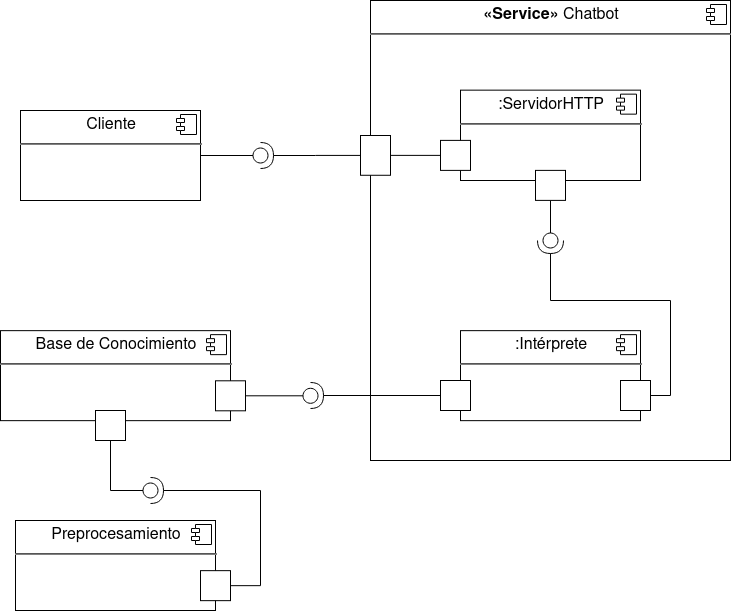

The diagram above was exported from draw.io. Its source (the exported page's mxGraphModel, read from the mxfile embedded in the PNG):
<mxGraphModel dx="1185" dy="641" grid="1" gridSize="10" guides="1" tooltips="1" connect="1" arrows="1" fold="1" page="1" pageScale="1" pageWidth="850" pageHeight="1100" math="0" shadow="0">
  <root>
    <mxCell id="vF_9XDOMGG8QdWZopfbB-0" />
    <mxCell id="vF_9XDOMGG8QdWZopfbB-1" parent="vF_9XDOMGG8QdWZopfbB-0" />
    <mxCell id="iubEnkQn2AGrrbLlynQB-30" value="&lt;p style=&quot;margin: 0px ; margin-top: 6px ; text-align: center&quot;&gt;&lt;b&gt;«Service»&lt;/b&gt; Chatbot&lt;br&gt;&lt;/p&gt;&lt;hr&gt;&lt;p style=&quot;margin: 0px ; margin-left: 8px&quot;&gt;&lt;br&gt;&lt;br&gt;&lt;/p&gt;" style="align=left;overflow=fill;html=1;dropTarget=0;fontSize=16;" vertex="1" parent="vF_9XDOMGG8QdWZopfbB-1">
      <mxGeometry x="390" y="40" width="360" height="460" as="geometry" />
    </mxCell>
    <mxCell id="iubEnkQn2AGrrbLlynQB-31" value="" style="shape=component;jettyWidth=8;jettyHeight=4;" vertex="1" parent="iubEnkQn2AGrrbLlynQB-30">
      <mxGeometry x="1" width="20" height="20" relative="1" as="geometry">
        <mxPoint x="-24" y="4" as="offset" />
      </mxGeometry>
    </mxCell>
    <mxCell id="iubEnkQn2AGrrbLlynQB-28" style="edgeStyle=orthogonalEdgeStyle;rounded=0;orthogonalLoop=1;jettySize=auto;html=1;startSize=6;endArrow=halfCircle;endFill=0;endSize=11;targetPerimeterSpacing=0;strokeWidth=1;fontSize=16;" edge="1" parent="vF_9XDOMGG8QdWZopfbB-1" source="iubEnkQn2AGrrbLlynQB-21">
      <mxGeometry relative="1" as="geometry">
        <mxPoint x="280" y="195" as="targetPoint" />
      </mxGeometry>
    </mxCell>
    <mxCell id="iubEnkQn2AGrrbLlynQB-21" value="" style="fontStyle=0;labelPosition=right;verticalLabelPosition=middle;align=left;verticalAlign=middle;spacingLeft=2;fontSize=16;" vertex="1" parent="vF_9XDOMGG8QdWZopfbB-1">
      <mxGeometry x="380" y="175.00232558139533" width="30" height="39.76744186046511" as="geometry" />
    </mxCell>
    <mxCell id="iubEnkQn2AGrrbLlynQB-6" value="&lt;p style=&quot;margin: 0px ; margin-top: 6px ; text-align: center&quot;&gt;:ServidorHTTP&lt;br&gt;&lt;/p&gt;&lt;hr&gt;" style="align=left;overflow=fill;html=1;dropTarget=0;fontSize=16;" vertex="1" parent="vF_9XDOMGG8QdWZopfbB-1">
      <mxGeometry x="480" y="129.65000000000003" width="180" height="90.35" as="geometry" />
    </mxCell>
    <mxCell id="iubEnkQn2AGrrbLlynQB-7" value="" style="shape=component;jettyWidth=8;jettyHeight=4;" vertex="1" parent="iubEnkQn2AGrrbLlynQB-6">
      <mxGeometry x="1" width="20" height="20" relative="1" as="geometry">
        <mxPoint x="-24" y="4" as="offset" />
      </mxGeometry>
    </mxCell>
    <mxCell id="iubEnkQn2AGrrbLlynQB-25" value="&lt;p style=&quot;margin: 0px ; margin-top: 6px ; text-align: center&quot;&gt;:Intérprete&lt;/p&gt;&lt;hr&gt;" style="align=left;overflow=fill;html=1;dropTarget=0;fontSize=16;" vertex="1" parent="vF_9XDOMGG8QdWZopfbB-1">
      <mxGeometry x="480" y="370.15" width="180" height="90" as="geometry" />
    </mxCell>
    <mxCell id="iubEnkQn2AGrrbLlynQB-26" value="" style="shape=component;jettyWidth=8;jettyHeight=4;" vertex="1" parent="iubEnkQn2AGrrbLlynQB-25">
      <mxGeometry x="1" width="20" height="20" relative="1" as="geometry">
        <mxPoint x="-24" y="4" as="offset" />
      </mxGeometry>
    </mxCell>
    <mxCell id="iubEnkQn2AGrrbLlynQB-40" style="edgeStyle=orthogonalEdgeStyle;rounded=0;orthogonalLoop=1;jettySize=auto;html=1;startSize=6;endArrow=halfCircle;endFill=0;endSize=11;targetPerimeterSpacing=0;strokeWidth=1;fontSize=16;" edge="1" parent="vF_9XDOMGG8QdWZopfbB-1" source="iubEnkQn2AGrrbLlynQB-27">
      <mxGeometry relative="1" as="geometry">
        <mxPoint x="570" y="280" as="targetPoint" />
        <Array as="points">
          <mxPoint x="690" y="435" />
          <mxPoint x="690" y="340" />
          <mxPoint x="570" y="340" />
        </Array>
      </mxGeometry>
    </mxCell>
    <mxCell id="iubEnkQn2AGrrbLlynQB-27" value="" style="fontStyle=0;labelPosition=right;verticalLabelPosition=middle;align=left;verticalAlign=middle;spacingLeft=2;fontSize=16;" vertex="1" parent="vF_9XDOMGG8QdWZopfbB-1">
      <mxGeometry x="640" y="420" width="30" height="30" as="geometry" />
    </mxCell>
    <mxCell id="iubEnkQn2AGrrbLlynQB-41" style="edgeStyle=orthogonalEdgeStyle;rounded=0;orthogonalLoop=1;jettySize=auto;html=1;startSize=6;endArrow=oval;endFill=0;endSize=15;targetPerimeterSpacing=0;strokeWidth=1;fontSize=16;" edge="1" parent="vF_9XDOMGG8QdWZopfbB-1" source="iubEnkQn2AGrrbLlynQB-34">
      <mxGeometry relative="1" as="geometry">
        <mxPoint x="570" y="280" as="targetPoint" />
      </mxGeometry>
    </mxCell>
    <mxCell id="iubEnkQn2AGrrbLlynQB-34" value="" style="fontStyle=0;labelPosition=right;verticalLabelPosition=middle;align=left;verticalAlign=middle;spacingLeft=2;fontSize=16;" vertex="1" parent="vF_9XDOMGG8QdWZopfbB-1">
      <mxGeometry x="555" y="209.89000000000001" width="30" height="30" as="geometry" />
    </mxCell>
    <mxCell id="iubEnkQn2AGrrbLlynQB-64" style="edgeStyle=orthogonalEdgeStyle;rounded=0;orthogonalLoop=1;jettySize=auto;html=1;startSize=6;endArrow=none;endFill=0;endSize=15;targetPerimeterSpacing=0;strokeWidth=1;fontSize=16;" edge="1" parent="vF_9XDOMGG8QdWZopfbB-1" source="iubEnkQn2AGrrbLlynQB-42" target="iubEnkQn2AGrrbLlynQB-21">
      <mxGeometry relative="1" as="geometry" />
    </mxCell>
    <mxCell id="iubEnkQn2AGrrbLlynQB-42" value="" style="fontStyle=0;labelPosition=right;verticalLabelPosition=middle;align=left;verticalAlign=middle;spacingLeft=2;fontSize=16;" vertex="1" parent="vF_9XDOMGG8QdWZopfbB-1">
      <mxGeometry x="460" y="179.89" width="30" height="30" as="geometry" />
    </mxCell>
    <mxCell id="iubEnkQn2AGrrbLlynQB-48" style="edgeStyle=orthogonalEdgeStyle;rounded=0;orthogonalLoop=1;jettySize=auto;html=1;startSize=6;endArrow=oval;endFill=0;endSize=15;targetPerimeterSpacing=0;strokeWidth=1;fontSize=16;" edge="1" parent="vF_9XDOMGG8QdWZopfbB-1" source="iubEnkQn2AGrrbLlynQB-46">
      <mxGeometry relative="1" as="geometry">
        <mxPoint x="280" y="195" as="targetPoint" />
      </mxGeometry>
    </mxCell>
    <mxCell id="iubEnkQn2AGrrbLlynQB-46" value="&lt;p style=&quot;margin: 0px ; margin-top: 6px ; text-align: center&quot;&gt;Cliente&lt;/p&gt;&lt;hr&gt;&lt;p style=&quot;margin: 0px ; margin-left: 8px&quot;&gt;&lt;br&gt;&lt;/p&gt;" style="align=left;overflow=fill;html=1;dropTarget=0;fontSize=16;" vertex="1" parent="vF_9XDOMGG8QdWZopfbB-1">
      <mxGeometry x="40" y="150" width="180" height="90" as="geometry" />
    </mxCell>
    <mxCell id="iubEnkQn2AGrrbLlynQB-47" value="" style="shape=component;jettyWidth=8;jettyHeight=4;" vertex="1" parent="iubEnkQn2AGrrbLlynQB-46">
      <mxGeometry x="1" width="20" height="20" relative="1" as="geometry">
        <mxPoint x="-24" y="4" as="offset" />
      </mxGeometry>
    </mxCell>
    <mxCell id="iubEnkQn2AGrrbLlynQB-60" style="edgeStyle=orthogonalEdgeStyle;rounded=0;orthogonalLoop=1;jettySize=auto;html=1;startSize=6;endArrow=halfCircle;endFill=0;endSize=11;targetPerimeterSpacing=0;strokeWidth=1;fontSize=16;" edge="1" parent="vF_9XDOMGG8QdWZopfbB-1" source="iubEnkQn2AGrrbLlynQB-49">
      <mxGeometry relative="1" as="geometry">
        <mxPoint x="330" y="435" as="targetPoint" />
      </mxGeometry>
    </mxCell>
    <mxCell id="iubEnkQn2AGrrbLlynQB-49" value="" style="fontStyle=0;labelPosition=right;verticalLabelPosition=middle;align=left;verticalAlign=middle;spacingLeft=2;fontSize=16;" vertex="1" parent="vF_9XDOMGG8QdWZopfbB-1">
      <mxGeometry x="460" y="420" width="30" height="30" as="geometry" />
    </mxCell>
    <mxCell id="iubEnkQn2AGrrbLlynQB-52" value="&lt;p style=&quot;margin: 0px ; margin-top: 6px ; text-align: center&quot;&gt;Preprocesamiento&lt;br&gt;&lt;/p&gt;&lt;hr&gt;&lt;p style=&quot;margin: 0px ; margin-left: 8px&quot;&gt;&lt;br&gt;&lt;/p&gt;" style="align=left;overflow=fill;html=1;dropTarget=0;fontSize=16;" vertex="1" parent="vF_9XDOMGG8QdWZopfbB-1">
      <mxGeometry x="35" y="560" width="200" height="90" as="geometry" />
    </mxCell>
    <mxCell id="iubEnkQn2AGrrbLlynQB-53" value="" style="shape=component;jettyWidth=8;jettyHeight=4;" vertex="1" parent="iubEnkQn2AGrrbLlynQB-52">
      <mxGeometry x="1" width="20" height="20" relative="1" as="geometry">
        <mxPoint x="-24" y="4" as="offset" />
      </mxGeometry>
    </mxCell>
    <mxCell id="iubEnkQn2AGrrbLlynQB-55" value="&lt;p style=&quot;margin: 0px ; margin-top: 6px ; text-align: center&quot;&gt;Base de Conocimiento&lt;br&gt;&lt;/p&gt;&lt;hr&gt;&lt;p style=&quot;margin: 0px ; margin-left: 8px&quot;&gt;&lt;br&gt;&lt;/p&gt;" style="align=left;overflow=fill;html=1;dropTarget=0;fontSize=16;" vertex="1" parent="vF_9XDOMGG8QdWZopfbB-1">
      <mxGeometry x="20" y="370.15" width="230" height="90" as="geometry" />
    </mxCell>
    <mxCell id="iubEnkQn2AGrrbLlynQB-56" value="" style="shape=component;jettyWidth=8;jettyHeight=4;" vertex="1" parent="iubEnkQn2AGrrbLlynQB-55">
      <mxGeometry x="1" width="20" height="20" relative="1" as="geometry">
        <mxPoint x="-24" y="4" as="offset" />
      </mxGeometry>
    </mxCell>
    <mxCell id="iubEnkQn2AGrrbLlynQB-59" style="edgeStyle=orthogonalEdgeStyle;rounded=0;orthogonalLoop=1;jettySize=auto;html=1;startSize=6;endArrow=oval;endFill=0;endSize=15;targetPerimeterSpacing=0;strokeWidth=1;fontSize=16;" edge="1" parent="vF_9XDOMGG8QdWZopfbB-1" source="iubEnkQn2AGrrbLlynQB-57">
      <mxGeometry relative="1" as="geometry">
        <mxPoint x="330" y="435.29999999999995" as="targetPoint" />
      </mxGeometry>
    </mxCell>
    <mxCell id="iubEnkQn2AGrrbLlynQB-57" value="" style="fontStyle=0;labelPosition=right;verticalLabelPosition=middle;align=left;verticalAlign=middle;spacingLeft=2;fontSize=16;" vertex="1" parent="vF_9XDOMGG8QdWZopfbB-1">
      <mxGeometry x="235" y="420.29999999999995" width="30" height="30" as="geometry" />
    </mxCell>
    <mxCell id="iubEnkQn2AGrrbLlynQB-61" style="edgeStyle=orthogonalEdgeStyle;rounded=0;orthogonalLoop=1;jettySize=auto;html=1;startSize=6;endArrow=halfCircle;endFill=0;endSize=11;targetPerimeterSpacing=0;strokeWidth=1;fontSize=16;" edge="1" parent="vF_9XDOMGG8QdWZopfbB-1" source="iubEnkQn2AGrrbLlynQB-58">
      <mxGeometry relative="1" as="geometry">
        <mxPoint x="170" y="530" as="targetPoint" />
        <Array as="points">
          <mxPoint x="280" y="625" />
          <mxPoint x="280" y="530" />
        </Array>
      </mxGeometry>
    </mxCell>
    <mxCell id="iubEnkQn2AGrrbLlynQB-58" value="" style="fontStyle=0;labelPosition=right;verticalLabelPosition=middle;align=left;verticalAlign=middle;spacingLeft=2;fontSize=16;" vertex="1" parent="vF_9XDOMGG8QdWZopfbB-1">
      <mxGeometry x="220" y="610.15" width="30" height="30" as="geometry" />
    </mxCell>
    <mxCell id="iubEnkQn2AGrrbLlynQB-62" style="edgeStyle=orthogonalEdgeStyle;rounded=0;orthogonalLoop=1;jettySize=auto;html=1;startSize=6;endArrow=oval;endFill=0;endSize=15;targetPerimeterSpacing=0;strokeWidth=1;fontSize=16;" edge="1" parent="vF_9XDOMGG8QdWZopfbB-1" source="iubEnkQn2AGrrbLlynQB-54">
      <mxGeometry relative="1" as="geometry">
        <mxPoint x="170" y="530" as="targetPoint" />
        <Array as="points">
          <mxPoint x="130" y="530" />
        </Array>
      </mxGeometry>
    </mxCell>
    <mxCell id="iubEnkQn2AGrrbLlynQB-54" value="" style="fontStyle=0;labelPosition=right;verticalLabelPosition=middle;align=left;verticalAlign=middle;spacingLeft=2;fontSize=16;" vertex="1" parent="vF_9XDOMGG8QdWZopfbB-1">
      <mxGeometry x="115" y="450" width="30" height="30" as="geometry" />
    </mxCell>
  </root>
</mxGraphModel>